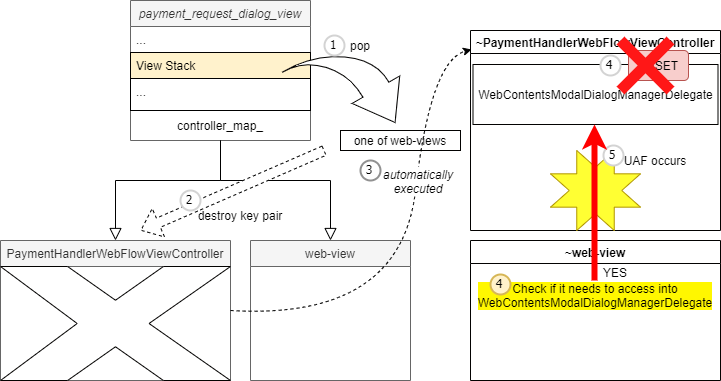

The diagram above was exported from draw.io. Its source (the exported page's mxGraphModel, read from the mxfile embedded in the PNG):
<mxGraphModel dx="720" dy="703" grid="1" gridSize="10" guides="1" tooltips="1" connect="1" arrows="1" fold="1" page="1" pageScale="1" pageWidth="827" pageHeight="1169" math="0" shadow="0">
  <root>
    <mxCell id="WIyWlLk6GJQsqaUBKTNV-0" />
    <mxCell id="WIyWlLk6GJQsqaUBKTNV-1" parent="WIyWlLk6GJQsqaUBKTNV-0" />
    <mxCell id="zkfFHV4jXpPFQw0GAbJ--0" value="payment_request_dialog_view" style="swimlane;fontStyle=2;align=center;verticalAlign=top;childLayout=stackLayout;horizontal=1;startSize=26;horizontalStack=0;resizeParent=1;resizeLast=0;collapsible=1;marginBottom=0;rounded=0;shadow=0;strokeWidth=1;fillColor=#f5f5f5;fontColor=#333333;strokeColor=#666666;" parent="WIyWlLk6GJQsqaUBKTNV-1" vertex="1">
      <mxGeometry x="210" y="120" width="180" height="140" as="geometry">
        <mxRectangle x="230" y="140" width="160" height="26" as="alternateBounds" />
      </mxGeometry>
    </mxCell>
    <mxCell id="zkfFHV4jXpPFQw0GAbJ--1" value="..." style="text;align=left;verticalAlign=top;spacingLeft=4;spacingRight=4;overflow=hidden;rotatable=0;points=[[0,0.5],[1,0.5]];portConstraint=eastwest;" parent="zkfFHV4jXpPFQw0GAbJ--0" vertex="1">
      <mxGeometry y="26" width="180" height="26" as="geometry" />
    </mxCell>
    <mxCell id="zkfFHV4jXpPFQw0GAbJ--2" value="View Stack" style="text;align=left;verticalAlign=top;spacingLeft=4;spacingRight=4;overflow=hidden;rotatable=0;points=[[0,0.5],[1,0.5]];portConstraint=eastwest;rounded=0;shadow=0;html=0;strokeColor=#030201;fillColor=#fff2cc;" parent="zkfFHV4jXpPFQw0GAbJ--0" vertex="1">
      <mxGeometry y="52" width="180" height="26" as="geometry" />
    </mxCell>
    <mxCell id="zkfFHV4jXpPFQw0GAbJ--3" value="..." style="text;align=left;verticalAlign=top;spacingLeft=4;spacingRight=4;overflow=hidden;rotatable=0;points=[[0,0.5],[1,0.5]];portConstraint=eastwest;rounded=0;shadow=0;html=0;strokeColor=default;" parent="zkfFHV4jXpPFQw0GAbJ--0" vertex="1">
      <mxGeometry y="78" width="180" height="32" as="geometry" />
    </mxCell>
    <mxCell id="zkfFHV4jXpPFQw0GAbJ--4" value="" style="line;html=1;strokeWidth=1;align=left;verticalAlign=middle;spacingTop=-1;spacingLeft=3;spacingRight=3;rotatable=0;labelPosition=right;points=[];portConstraint=eastwest;strokeColor=none;" parent="zkfFHV4jXpPFQw0GAbJ--0" vertex="1">
      <mxGeometry y="110" width="180" as="geometry" />
    </mxCell>
    <mxCell id="zkfFHV4jXpPFQw0GAbJ--5" value="controller_map_" style="text;align=center;verticalAlign=middle;spacingLeft=4;spacingRight=4;overflow=hidden;rotatable=0;points=[[0,0.5],[1,0.5]];portConstraint=eastwest;" parent="zkfFHV4jXpPFQw0GAbJ--0" vertex="1">
      <mxGeometry y="110" width="180" height="30" as="geometry" />
    </mxCell>
    <mxCell id="zkfFHV4jXpPFQw0GAbJ--6" value="PaymentHandlerWebFlowViewController" style="swimlane;fontStyle=0;align=center;verticalAlign=top;childLayout=stackLayout;horizontal=1;startSize=26;horizontalStack=0;resizeParent=1;resizeLast=0;collapsible=1;marginBottom=0;rounded=0;shadow=0;strokeWidth=1;fillColor=#f5f5f5;fontColor=#333333;strokeColor=#666666;" parent="WIyWlLk6GJQsqaUBKTNV-1" vertex="1">
      <mxGeometry x="80" y="360" width="230" height="140" as="geometry">
        <mxRectangle x="80" y="360" width="160" height="26" as="alternateBounds" />
      </mxGeometry>
    </mxCell>
    <mxCell id="-CY_AtAzFnVKueUpvMWD-13" value="" style="verticalLabelPosition=bottom;verticalAlign=top;html=1;shape=mxgraph.basic.x;strokeColor=#030201;" vertex="1" parent="zkfFHV4jXpPFQw0GAbJ--6">
      <mxGeometry y="26" width="230" height="114" as="geometry" />
    </mxCell>
    <mxCell id="zkfFHV4jXpPFQw0GAbJ--12" value="" style="endArrow=block;endSize=10;endFill=0;shadow=0;strokeWidth=1;rounded=0;edgeStyle=elbowEdgeStyle;elbow=vertical;entryX=0.5;entryY=0;entryDx=0;entryDy=0;exitX=0.5;exitY=1;exitDx=0;exitDy=0;" parent="WIyWlLk6GJQsqaUBKTNV-1" source="zkfFHV4jXpPFQw0GAbJ--0" target="zkfFHV4jXpPFQw0GAbJ--13" edge="1">
      <mxGeometry width="160" relative="1" as="geometry">
        <mxPoint x="130" y="280" as="sourcePoint" />
        <mxPoint x="200" y="203" as="targetPoint" />
        <Array as="points">
          <mxPoint x="310" y="300" />
        </Array>
      </mxGeometry>
    </mxCell>
    <mxCell id="zkfFHV4jXpPFQw0GAbJ--13" value="web-view" style="swimlane;fontStyle=0;align=center;verticalAlign=top;childLayout=stackLayout;horizontal=1;startSize=26;horizontalStack=0;resizeParent=1;resizeLast=0;collapsible=1;marginBottom=0;rounded=0;shadow=0;strokeWidth=1;fillColor=#f5f5f5;fontColor=#333333;strokeColor=#666666;" parent="WIyWlLk6GJQsqaUBKTNV-1" vertex="1">
      <mxGeometry x="330" y="360" width="160" height="140" as="geometry">
        <mxRectangle x="340" y="380" width="170" height="26" as="alternateBounds" />
      </mxGeometry>
    </mxCell>
    <mxCell id="zkfFHV4jXpPFQw0GAbJ--16" value="" style="endArrow=block;endSize=10;endFill=0;shadow=0;strokeWidth=1;rounded=0;edgeStyle=elbowEdgeStyle;elbow=vertical;entryX=0.5;entryY=0;entryDx=0;entryDy=0;exitX=0.5;exitY=1;exitDx=0;exitDy=0;" parent="WIyWlLk6GJQsqaUBKTNV-1" source="zkfFHV4jXpPFQw0GAbJ--0" target="zkfFHV4jXpPFQw0GAbJ--6" edge="1">
      <mxGeometry width="160" relative="1" as="geometry">
        <mxPoint x="250" y="290" as="sourcePoint" />
        <mxPoint x="310" y="271" as="targetPoint" />
        <Array as="points">
          <mxPoint x="260" y="300" />
        </Array>
      </mxGeometry>
    </mxCell>
    <mxCell id="-CY_AtAzFnVKueUpvMWD-0" value="~PaymentHandlerWebFlowViewController" style="swimlane;strokeColor=#030201;" vertex="1" parent="WIyWlLk6GJQsqaUBKTNV-1">
      <mxGeometry x="550" y="150" width="250" height="200" as="geometry" />
    </mxCell>
    <mxCell id="-CY_AtAzFnVKueUpvMWD-1" value="WebContentsModalDialogManagerDelegate" style="whiteSpace=wrap;html=1;strokeColor=#030201;" vertex="1" parent="-CY_AtAzFnVKueUpvMWD-0">
      <mxGeometry x="2.5" y="34" width="245" height="60" as="geometry" />
    </mxCell>
    <mxCell id="-CY_AtAzFnVKueUpvMWD-33" value="" style="verticalLabelPosition=bottom;verticalAlign=top;html=1;shape=mxgraph.basic.8_point_star;rounded=1;strokeColor=#B09500;fillColor=#FFFF33;fontColor=#000000;" vertex="1" parent="-CY_AtAzFnVKueUpvMWD-0">
      <mxGeometry x="80" y="120" width="90" height="80" as="geometry" />
    </mxCell>
    <mxCell id="-CY_AtAzFnVKueUpvMWD-34" value="UAF occurs" style="text;html=1;strokeColor=none;fillColor=none;align=center;verticalAlign=middle;whiteSpace=wrap;rounded=0;labelBackgroundColor=none;" vertex="1" parent="-CY_AtAzFnVKueUpvMWD-0">
      <mxGeometry x="140" y="115" width="90" height="30" as="geometry" />
    </mxCell>
    <mxCell id="-CY_AtAzFnVKueUpvMWD-35" value="4" style="ellipse;whiteSpace=wrap;html=1;aspect=fixed;strokeWidth=2;fontFamily=Tahoma;spacingBottom=4;spacingRight=2;strokeColor=#d3d3d3;rounded=1;labelBackgroundColor=none;fillColor=#FFFFFF;" vertex="1" parent="-CY_AtAzFnVKueUpvMWD-0">
      <mxGeometry x="130" y="25" width="20" height="20" as="geometry" />
    </mxCell>
    <mxCell id="-CY_AtAzFnVKueUpvMWD-38" value="RESET" style="text;html=1;align=center;verticalAlign=middle;whiteSpace=wrap;rounded=1;labelBackgroundColor=none;fillColor=#f8cecc;strokeColor=#b85450;" vertex="1" parent="-CY_AtAzFnVKueUpvMWD-0">
      <mxGeometry x="158" y="20" width="60" height="30" as="geometry" />
    </mxCell>
    <mxCell id="-CY_AtAzFnVKueUpvMWD-31" value="" style="endArrow=none;html=1;rounded=0;fillColor=default;strokeColor=#FF1717;strokeWidth=11;" edge="1" parent="-CY_AtAzFnVKueUpvMWD-0">
      <mxGeometry width="50" height="50" relative="1" as="geometry">
        <mxPoint x="200" y="60" as="sourcePoint" />
        <mxPoint x="150" y="10" as="targetPoint" />
      </mxGeometry>
    </mxCell>
    <mxCell id="-CY_AtAzFnVKueUpvMWD-30" value="" style="endArrow=none;html=1;rounded=0;fillColor=default;strokeColor=#FF1717;strokeWidth=11;" edge="1" parent="-CY_AtAzFnVKueUpvMWD-0">
      <mxGeometry width="50" height="50" relative="1" as="geometry">
        <mxPoint x="150" y="60" as="sourcePoint" />
        <mxPoint x="200" y="10" as="targetPoint" />
      </mxGeometry>
    </mxCell>
    <mxCell id="-CY_AtAzFnVKueUpvMWD-40" value="5" style="ellipse;whiteSpace=wrap;html=1;aspect=fixed;strokeWidth=2;fontFamily=Tahoma;spacingBottom=4;spacingRight=2;strokeColor=#d3d3d3;rounded=1;labelBackgroundColor=none;fillColor=default;" vertex="1" parent="-CY_AtAzFnVKueUpvMWD-0">
      <mxGeometry x="133" y="115" width="20" height="20" as="geometry" />
    </mxCell>
    <mxCell id="-CY_AtAzFnVKueUpvMWD-4" value="~web-view" style="swimlane;strokeColor=#030201;" vertex="1" parent="WIyWlLk6GJQsqaUBKTNV-1">
      <mxGeometry x="550" y="360" width="250" height="140" as="geometry" />
    </mxCell>
    <mxCell id="-CY_AtAzFnVKueUpvMWD-26" value="Check if it needs to access into WebContentsModalDialogManagerDelegate" style="text;html=1;strokeColor=none;fillColor=none;align=center;verticalAlign=middle;whiteSpace=wrap;rounded=0;labelBackgroundColor=#FFF700;" vertex="1" parent="-CY_AtAzFnVKueUpvMWD-4">
      <mxGeometry x="30" y="40" width="190" height="30" as="geometry" />
    </mxCell>
    <mxCell id="-CY_AtAzFnVKueUpvMWD-32" value="4" style="ellipse;whiteSpace=wrap;html=1;aspect=fixed;strokeWidth=2;fontFamily=Tahoma;spacingBottom=4;spacingRight=2;strokeColor=#d6b656;rounded=1;fillColor=#fff2cc;" vertex="1" parent="-CY_AtAzFnVKueUpvMWD-4">
      <mxGeometry x="20" y="34" width="20" height="20" as="geometry" />
    </mxCell>
    <mxCell id="-CY_AtAzFnVKueUpvMWD-39" value="YES" style="text;html=1;strokeColor=none;fillColor=none;align=center;verticalAlign=middle;whiteSpace=wrap;rounded=0;labelBackgroundColor=none;" vertex="1" parent="-CY_AtAzFnVKueUpvMWD-4">
      <mxGeometry x="115" y="17" width="60" height="30" as="geometry" />
    </mxCell>
    <mxCell id="-CY_AtAzFnVKueUpvMWD-6" value="" style="html=1;shadow=0;dashed=0;align=center;verticalAlign=middle;shape=mxgraph.arrows2.jumpInArrow;dy=15;dx=38;arrowHead=55;strokeColor=#030201;rotation=60;" vertex="1" parent="WIyWlLk6GJQsqaUBKTNV-1">
      <mxGeometry x="380" y="160" width="100" height="100" as="geometry" />
    </mxCell>
    <mxCell id="-CY_AtAzFnVKueUpvMWD-8" value="pop" style="text;html=1;strokeColor=none;fillColor=none;align=center;verticalAlign=middle;whiteSpace=wrap;rounded=0;" vertex="1" parent="WIyWlLk6GJQsqaUBKTNV-1">
      <mxGeometry x="415" y="150" width="50" height="30" as="geometry" />
    </mxCell>
    <mxCell id="-CY_AtAzFnVKueUpvMWD-9" value="one of web-views" style="rounded=0;whiteSpace=wrap;html=1;strokeColor=#030201;" vertex="1" parent="WIyWlLk6GJQsqaUBKTNV-1">
      <mxGeometry x="420" y="250" width="120" height="20" as="geometry" />
    </mxCell>
    <mxCell id="-CY_AtAzFnVKueUpvMWD-11" value="1" style="ellipse;whiteSpace=wrap;html=1;aspect=fixed;strokeWidth=2;fontFamily=Tahoma;spacingBottom=4;spacingRight=2;strokeColor=#d3d3d3;" vertex="1" parent="WIyWlLk6GJQsqaUBKTNV-1">
      <mxGeometry x="404" y="155" width="20" height="20" as="geometry" />
    </mxCell>
    <mxCell id="-CY_AtAzFnVKueUpvMWD-12" value="" style="shape=flexArrow;endArrow=classic;html=1;rounded=0;fillColor=default;dashed=1;" edge="1" parent="WIyWlLk6GJQsqaUBKTNV-1">
      <mxGeometry width="50" height="50" relative="1" as="geometry">
        <mxPoint x="404" y="270" as="sourcePoint" />
        <mxPoint x="220" y="350" as="targetPoint" />
      </mxGeometry>
    </mxCell>
    <mxCell id="-CY_AtAzFnVKueUpvMWD-14" value="destroy key pair" style="text;html=1;strokeColor=none;fillColor=none;align=center;verticalAlign=middle;whiteSpace=wrap;rounded=0;" vertex="1" parent="WIyWlLk6GJQsqaUBKTNV-1">
      <mxGeometry x="270" y="320" width="100" height="30" as="geometry" />
    </mxCell>
    <mxCell id="-CY_AtAzFnVKueUpvMWD-19" value="" style="curved=1;endArrow=classic;html=1;rounded=0;dashed=1;fillColor=default;exitX=1;exitY=0.5;exitDx=0;exitDy=0;entryX=0.004;entryY=0.095;entryDx=0;entryDy=0;entryPerimeter=0;" edge="1" parent="WIyWlLk6GJQsqaUBKTNV-1" source="zkfFHV4jXpPFQw0GAbJ--6" target="-CY_AtAzFnVKueUpvMWD-0">
      <mxGeometry width="50" height="50" relative="1" as="geometry">
        <mxPoint x="280" y="390" as="sourcePoint" />
        <mxPoint x="330" y="340" as="targetPoint" />
        <Array as="points">
          <mxPoint x="480" y="440" />
          <mxPoint x="510" y="180" />
        </Array>
      </mxGeometry>
    </mxCell>
    <mxCell id="-CY_AtAzFnVKueUpvMWD-17" value="2" style="ellipse;whiteSpace=wrap;html=1;aspect=fixed;strokeWidth=2;fontFamily=Tahoma;spacingBottom=4;spacingRight=2;strokeColor=#d3d3d3;" vertex="1" parent="WIyWlLk6GJQsqaUBKTNV-1">
      <mxGeometry x="260" y="310" width="20" height="20" as="geometry" />
    </mxCell>
    <mxCell id="-CY_AtAzFnVKueUpvMWD-27" value="" style="endArrow=classic;html=1;rounded=0;fillColor=default;entryX=0.5;entryY=1;entryDx=0;entryDy=0;exitX=0.5;exitY=0;exitDx=0;exitDy=0;strokeWidth=6;strokeColor=#FF0000;" edge="1" parent="WIyWlLk6GJQsqaUBKTNV-1">
      <mxGeometry width="50" height="50" relative="1" as="geometry">
        <mxPoint x="674" y="400" as="sourcePoint" />
        <mxPoint x="674" y="244" as="targetPoint" />
      </mxGeometry>
    </mxCell>
    <mxCell id="-CY_AtAzFnVKueUpvMWD-20" value="automatically executed" style="text;html=1;align=center;verticalAlign=middle;whiteSpace=wrap;rounded=1;fontStyle=2;fillColor=default;" vertex="1" parent="WIyWlLk6GJQsqaUBKTNV-1">
      <mxGeometry x="458" y="286" width="80" height="30" as="geometry" />
    </mxCell>
    <mxCell id="-CY_AtAzFnVKueUpvMWD-21" value="3" style="ellipse;whiteSpace=wrap;html=1;aspect=fixed;strokeWidth=2;fontFamily=Tahoma;spacingBottom=4;spacingRight=2;strokeColor=#919191;" vertex="1" parent="WIyWlLk6GJQsqaUBKTNV-1">
      <mxGeometry x="440" y="280" width="20" height="20" as="geometry" />
    </mxCell>
  </root>
</mxGraphModel>